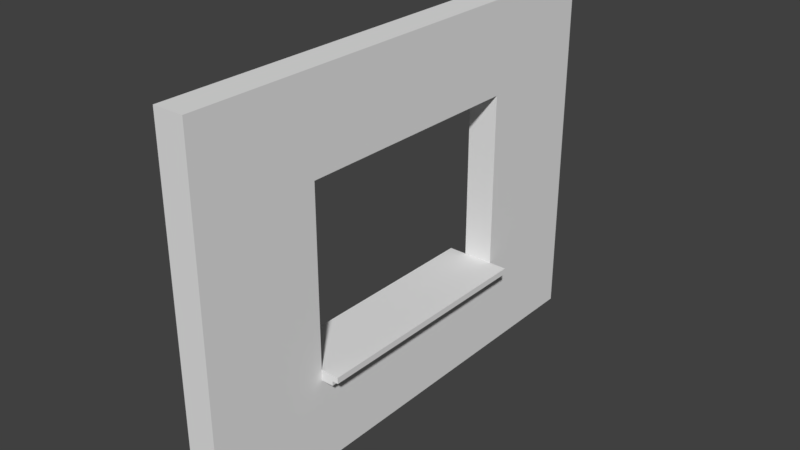 # Source: SM_Wall_Window_Detail_4x3x0.25.blend  (saved by Blender 2.78.0; exported with 4.5.12 LTS)
import bpy
from mathutils import Matrix  # noqa: F401  (used for matrix-valued properties, if any)

bpy.ops.wm.read_factory_settings(use_empty=True)
scene = bpy.context.scene
scene.name = 'Scene'

# ---- collections
col_collection_1 = bpy.data.collections.new('Collection 1'); scene.collection.children.link(col_collection_1)

# ---- world
world_world = bpy.data.worlds.new('World'); scene.world = world_world
world_world.color = (0.05088, 0.05088, 0.05088)
world_world.use_sun_shadow = False
world_world.sun_shadow_jitter_overblur = 0.0
world_world.cycles.sampling_method = 'MANUAL'

# ---- meshes
me_vert_002 = bpy.data.meshes.new('Vert.002')
me_vert_002.from_pydata([(0.0, 0.0, 0.0), (3.0, 0.0, 0.0), (3.0, 4.0, 0.0), (0.0, 4.0, 0.0), (1.5, 0.0, 0.0), (3.0, 2.0, 0.0), (1.5, 4.0, 0.0), (0.0, 2.0, 0.0), (2.25, 0.0, 0.25), (2.25, 0.0, 0.0), (3.0, 3.0, 0.0), (0.75, 4.0, 0.0), (0.0, 1.0, 0.0), (0.75, 0.0, 0.0), (3.0, 1.0, 0.0), (2.25, 4.0, 0.0), (0.0, 3.0, 0.0), (2.25, 2.0, 0.0), (0.75, 3.0, -0.15), (1.5, 1.0, 0.0), (1.5, 3.0, 0.0), (0.75, 3.0, 0.0), (0.75, 1.0, 0.0), (2.25, 1.0, 0.0), (2.25, 3.0, 0.0), (3.0, 0.0, 0.25), (3.0, 3.0, 0.25), (3.0, 4.0, 0.25), (0.75, 4.0, 0.25), (0.0, 4.0, 0.25), (0.0, 1.0, 0.25), (0.0, 0.0, 0.25), (0.75, 0.0, 0.25), (1.5, 0.0, 0.25), (3.0, 1.0, 0.25), (3.0, 2.0, 0.25), (2.25, 4.0, 0.25), (1.5, 4.0, 0.25), (0.0, 3.0, 0.25), (0.0, 2.0, 0.25), (2.25, 2.0, 0.25), (1.5, 1.0, 0.25), (0.75, 2.0, 0.25), (1.5, 3.0, 0.25), (0.75, 3.0, 0.25), (0.75, 1.0, 0.25), (2.25, 1.0, 0.25), (2.25, 3.0, 0.25), (3.0, 3.05, 0.0), (0.0, 3.05, 0.0), (3.0, 3.05, 0.25), (1.5, 3.05, 0.0), (0.75, 3.05, 0.0), (2.25, 3.05, 0.0), (0.0, 3.05, 0.25), (1.5, 3.05, 0.25), (0.75, 3.05, 0.25), (2.25, 3.05, 0.25), (2.287, 0.0, 0.0), (2.287, 2.0, 0.0), (2.287, 4.0, 0.0), (2.287, 0.0, 0.25), (2.287, 1.0, 0.0), (2.287, 3.0, 0.0), (2.287, 2.0, 0.25), (2.287, 4.0, 0.25), (2.287, 1.0, 0.25), (2.287, 3.0, 0.25), (2.287, 3.05, 0.25), (2.287, 3.05, 0.0), (0.0, 0.95, 0.0), (0.0, 0.95, 0.25), (1.5, 0.95, 0.0), (3.0, 0.95, 0.0), (0.75, 0.95, 0.0), (2.25, 0.95, 0.0), (1.5, 0.95, 0.25), (3.0, 0.95, 0.25), (0.75, 0.95, 0.25), (2.25, 0.95, 0.25), (2.287, 0.95, 0.25), (2.287, 0.95, 0.0), (0.7125, 4.0, 0.0), (0.7125, 4.0, 0.25), (0.7125, 0.0, 0.0), (0.7125, 2.0, 0.0), (0.7125, 3.0, 0.0), (0.7125, 1.0, 0.0), (0.7125, 0.0, 0.25), (0.7125, 2.0, 0.25), (0.7125, 3.0, 0.25), (0.7125, 1.0, 0.25), (0.7125, 3.05, 0.25), (0.7125, 3.05, 0.0), (0.7125, 0.95, 0.25), (0.7125, 0.95, 0.0), (0.8, 3.0, 0.0), (0.8, 2.0, 0.0), (0.8, 1.0, 0.0), (0.8, 3.0, 0.25), (0.8, 2.0, 0.25), (0.8, 1.0, 0.25), (0.7125, 2.0, 0.0), (0.75, 2.0, 0.0), (0.7125, 3.0, 0.0), (0.75, 3.0, 0.0), (0.7125, 1.0, 0.0), (0.75, 1.0, 0.0), (0.8, 3.0, -0.025), (0.8, 1.0, -0.025), (0.75, 2.0, -0.15), (0.75, 1.0, -0.15), (0.8, 3.0, -0.15), (0.8, 2.0, -0.15), (0.8, 1.0, -0.15), (0.7125, 2.0, 0.25), (0.75, 2.0, 0.25), (0.7125, 3.0, 0.25), (0.75, 3.0, 0.25), (0.7125, 1.0, 0.25), (0.75, 1.0, 0.25), (0.75, 3.0, 0.4), (0.75, 2.0, 0.4), (0.75, 1.0, 0.4), (0.8, 1.0, 0.4), (0.8, 3.0, 0.4), (0.8, 2.0, 0.4), (0.7125, 2.0, -0.1), (0.75, 2.0, -0.1), (0.7125, 3.0, -0.1), (0.75, 3.0, -0.1), (0.7125, 1.0, -0.1), (0.75, 1.0, -0.1), (0.7125, 2.0, 0.35), (0.75, 2.0, 0.35), (0.7125, 3.0, 0.35), (0.75, 3.0, 0.35), (0.7125, 1.0, 0.35), (0.75, 1.0, 0.35)], [], [(69, 60, 2, 48), (62, 59, 5, 14), (90, 89, 115, 117), (52, 11, 6, 51), (56, 55, 37, 28), (22, 87, 106, 107), (93, 82, 11, 52), (74, 22, 19, 72), (95, 87, 22, 74), (87, 85, 102, 106), (81, 62, 14, 73), (72, 19, 23, 75), (66, 34, 35, 64), (59, 63, 10, 5), (68, 50, 27, 65), (51, 6, 15, 53), (92, 56, 28, 83), (78, 76, 41, 45), (94, 78, 45, 91), (89, 91, 119, 115), (80, 77, 34, 66), (76, 79, 46, 41), (64, 35, 26, 67), (55, 57, 36, 37), (60, 65, 27, 2), (19, 41, 46, 23), (21, 96, 108, 105), (4, 33, 32, 13), (49, 54, 29, 3), (9, 8, 33, 4), (5, 35, 34, 14), (23, 46, 40, 17), (10, 26, 35, 5), (22, 45, 41, 19), (6, 37, 36, 15), (11, 28, 37, 6), (7, 39, 38, 16), (24, 47, 43, 20), (58, 61, 8, 9), (12, 30, 39, 7), (17, 40, 47, 24), (48, 50, 26, 10), (84, 88, 31, 0), (101, 124, 123, 45), (20, 43, 44, 21), (82, 83, 28, 11), (73, 77, 25, 1), (70, 71, 30, 12), (2, 27, 50, 48), (16, 38, 54, 49), (43, 47, 57, 55), (90, 44, 56, 92), (20, 51, 53, 24), (67, 26, 50, 68), (86, 93, 52, 21), (44, 43, 55, 56), (21, 52, 51, 20), (63, 69, 48, 10), (24, 53, 69, 63), (47, 67, 68, 57), (1, 25, 61, 58), (15, 36, 65, 60), (40, 64, 67, 47), (79, 80, 66, 46), (57, 68, 65, 36), (17, 24, 63, 59), (46, 66, 64, 40), (75, 23, 62, 81), (23, 17, 59, 62), (53, 15, 60, 69), (9, 75, 81, 58), (8, 61, 80, 79), (0, 31, 71, 70), (14, 34, 77, 73), (33, 8, 79, 76), (61, 25, 77, 80), (88, 32, 78, 94), (32, 33, 76, 78), (4, 72, 75, 9), (58, 81, 73, 1), (84, 95, 74, 13), (13, 74, 72, 4), (0, 70, 95, 84), (31, 88, 94, 71), (16, 49, 93, 86), (38, 90, 92, 54), (3, 29, 83, 82), (13, 32, 88, 84), (30, 91, 89, 39), (71, 94, 91, 30), (54, 92, 83, 29), (12, 7, 85, 87), (70, 12, 87, 95), (49, 3, 82, 93), (7, 16, 86, 85), (39, 89, 90, 38), (96, 99, 100, 97), (97, 100, 101, 98), (21, 44, 99, 96), (44, 121, 125, 99), (45, 22, 98, 101), (107, 106, 131, 132), (106, 102, 127, 131), (109, 107, 111, 114), (103, 105, 18, 110), (98, 22, 107, 109), (109, 114, 113, 97, 98), (86, 21, 105, 104), (85, 86, 104, 102), (110, 18, 112, 113), (111, 110, 113, 114), (105, 108, 112, 18), (107, 103, 110, 111), (100, 126, 124, 101), (42, 44, 118, 116), (97, 113, 112, 108, 96), (45, 123, 122, 42), (100, 99, 125, 126), (119, 120, 138, 137), (115, 119, 137, 133), (122, 123, 124, 126), (121, 122, 126, 125), (45, 42, 116, 120), (44, 90, 117, 118), (91, 45, 120, 119), (42, 122, 121, 44), (127, 129, 130, 128), (131, 127, 128, 132), (104, 105, 130, 129), (102, 104, 129, 127), (103, 107, 132, 128), (105, 103, 128, 130), (133, 134, 136, 135), (137, 138, 134, 133), (118, 117, 135, 136), (117, 115, 133, 135), (120, 116, 134, 138), (116, 118, 136, 134)])
me_vert_002.use_remesh_preserve_volume = False
me_vert_002.use_remesh_preserve_attributes = False
me_vert_002.use_mirror_vertex_groups = False
me_vert_002.update()

# ---- objects
ob_sm_wall_window_detail_4x3x0_25 = bpy.data.objects.new('SM_Wall_Window_Detail_4x3x0.25', me_vert_002)

# ---- transforms, parenting, visibility, modifiers, constraints
ob_sm_wall_window_detail_4x3x0_25.location = (0.0, 0.0, 0.0)
ob_sm_wall_window_detail_4x3x0_25.rotation_euler = (-0.0, -1.571, 0.0)
ob_sm_wall_window_detail_4x3x0_25.lineart.crease_threshold = 0.0

# ---- collection membership
col_collection_1.objects.link(ob_sm_wall_window_detail_4x3x0_25)

# ---- scene / render settings (as saved in the file)
scene.frame_start = 1; scene.frame_end = 250; scene.frame_set(1)
scene.render.engine = 'CYCLES'
scene.render.resolution_percentage = 50
scene.render.dither_intensity = 0.0
scene.cycles.use_denoising = False
scene.cycles.samples = 128
scene.cycles.sampling_pattern = 'TABULATED_SOBOL'
scene.cycles.light_sampling_threshold = 0.0
scene.cycles.use_adaptive_sampling = False
scene.cycles.use_light_tree = False
scene.cycles.blur_glossy = 0.0
scene.cycles.sample_clamp_indirect = 0.0
scene.view_settings.view_transform = 'Standard'
bpy.context.view_layer.update()

# ---- added for rendering (the .blend has no active camera and no usable light): camera, sun
cam_auto = bpy.data.cameras.new('AutoCamera')
cam_auto.lens = 50.0
cam_auto.sensor_width = 36.0
cam_auto.clip_end = 1000.0
ob_auto_camera = bpy.data.objects.new('AutoCamera', cam_auto)
scene.collection.objects.link(ob_auto_camera)
ob_auto_camera.location = (4.52903, -3.58483, 5.22322)
ob_auto_camera.rotation_euler = (1.09748, -7.21219e-08, 0.694738)
scene.camera = ob_auto_camera
light_auto_sun = bpy.data.lights.new('AutoSun', 'SUN')
light_auto_sun.energy = 3.0
light_auto_sun.angle = 0.0523599
ob_auto_sun = bpy.data.objects.new('AutoSun', light_auto_sun)
scene.collection.objects.link(ob_auto_sun)
ob_auto_sun.rotation_euler = (0.872665, 0.174533, 0.523599)
bpy.context.view_layer.update()
